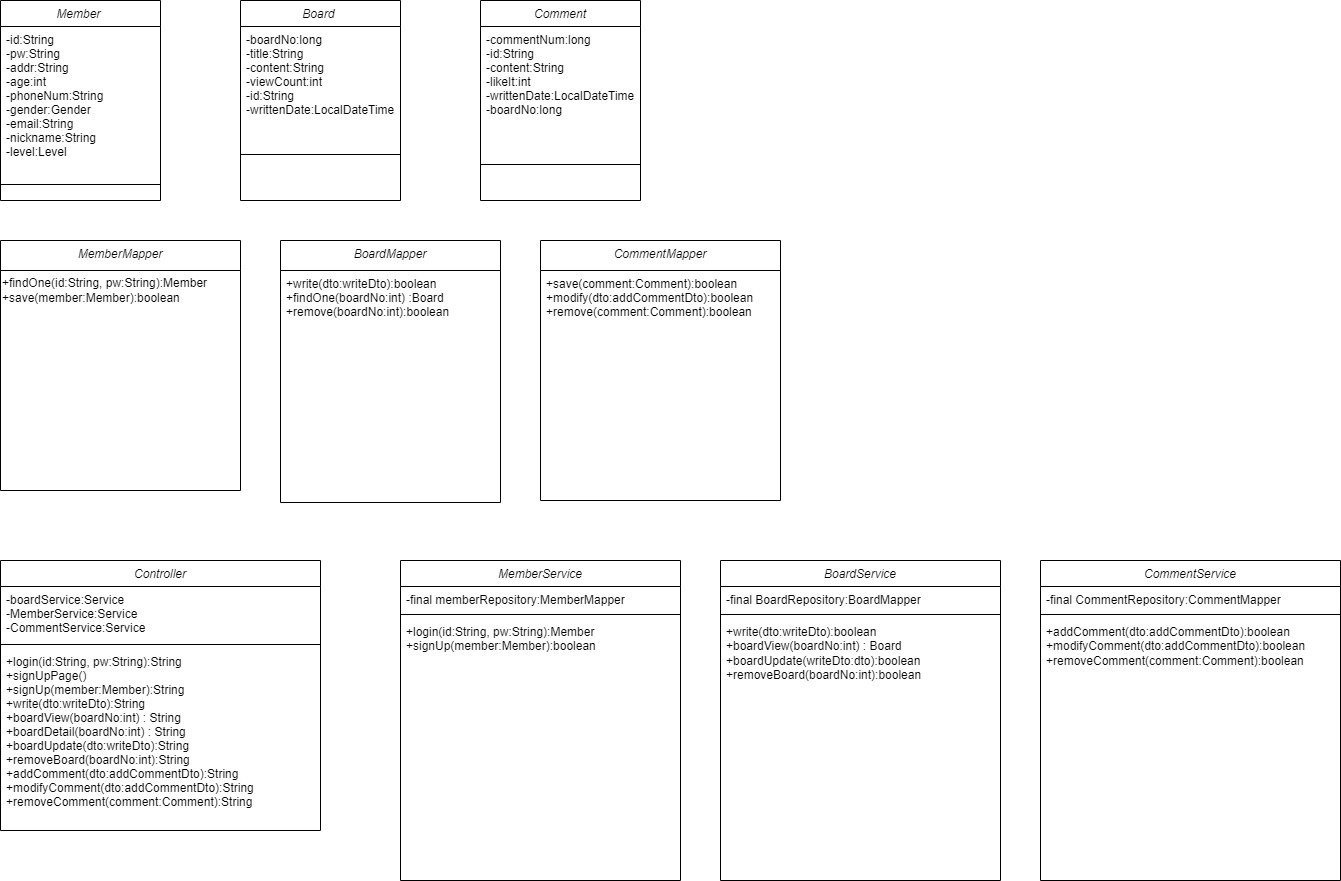

The diagram above was exported from draw.io. Its source (the exported page's mxGraphModel, read from the mxfile embedded in the PNG):
<mxGraphModel dx="701" dy="579" grid="1" gridSize="10" guides="1" tooltips="1" connect="1" arrows="1" fold="1" page="1" pageScale="1" pageWidth="827" pageHeight="1169" math="0" shadow="0">
  <root>
    <mxCell id="WIyWlLk6GJQsqaUBKTNV-0" />
    <mxCell id="WIyWlLk6GJQsqaUBKTNV-1" parent="WIyWlLk6GJQsqaUBKTNV-0" />
    <mxCell id="zkfFHV4jXpPFQw0GAbJ--0" value="Member " style="swimlane;fontStyle=2;align=center;verticalAlign=top;childLayout=stackLayout;horizontal=1;startSize=26;horizontalStack=0;resizeParent=1;resizeLast=0;collapsible=1;marginBottom=0;rounded=0;shadow=0;strokeWidth=1;" parent="WIyWlLk6GJQsqaUBKTNV-1" vertex="1">
      <mxGeometry x="40" y="40" width="160" height="200" as="geometry">
        <mxRectangle x="230" y="140" width="160" height="26" as="alternateBounds" />
      </mxGeometry>
    </mxCell>
    <mxCell id="zkfFHV4jXpPFQw0GAbJ--3" value="-id:String&#10;-pw:String&#10;-addr:String&#10;-age:int&#10;-phoneNum:String&#10;-gender:Gender&#10;-email:String&#10;-nickname:String&#10;-level:Level&#10;&#10;" style="text;align=left;verticalAlign=top;spacingLeft=4;spacingRight=4;overflow=hidden;rotatable=0;points=[[0,0.5],[1,0.5]];portConstraint=eastwest;rounded=0;shadow=0;html=0;" parent="zkfFHV4jXpPFQw0GAbJ--0" vertex="1">
      <mxGeometry y="26" width="160" height="154" as="geometry" />
    </mxCell>
    <mxCell id="zkfFHV4jXpPFQw0GAbJ--4" value="" style="line;html=1;strokeWidth=1;align=left;verticalAlign=middle;spacingTop=-1;spacingLeft=3;spacingRight=3;rotatable=0;labelPosition=right;points=[];portConstraint=eastwest;" parent="zkfFHV4jXpPFQw0GAbJ--0" vertex="1">
      <mxGeometry y="180" width="160" height="8" as="geometry" />
    </mxCell>
    <mxCell id="zm4TrLpFN1Y2SSirj2vK-2" value="Board " style="swimlane;fontStyle=2;align=center;verticalAlign=top;childLayout=stackLayout;horizontal=1;startSize=26;horizontalStack=0;resizeParent=1;resizeLast=0;collapsible=1;marginBottom=0;rounded=0;shadow=0;strokeWidth=1;" parent="WIyWlLk6GJQsqaUBKTNV-1" vertex="1">
      <mxGeometry x="280" y="40" width="160" height="200" as="geometry">
        <mxRectangle x="230" y="140" width="160" height="26" as="alternateBounds" />
      </mxGeometry>
    </mxCell>
    <mxCell id="zm4TrLpFN1Y2SSirj2vK-3" value="-boardNo:long&#10;-title:String&#10;-content:String&#10;-viewCount:int&#10;-id:String&#10;-writtenDate:LocalDateTime" style="text;align=left;verticalAlign=top;spacingLeft=4;spacingRight=4;overflow=hidden;rotatable=0;points=[[0,0.5],[1,0.5]];portConstraint=eastwest;rounded=0;shadow=0;html=0;" parent="zm4TrLpFN1Y2SSirj2vK-2" vertex="1">
      <mxGeometry y="26" width="160" height="124" as="geometry" />
    </mxCell>
    <mxCell id="zm4TrLpFN1Y2SSirj2vK-4" value="" style="line;html=1;strokeWidth=1;align=left;verticalAlign=middle;spacingTop=-1;spacingLeft=3;spacingRight=3;rotatable=0;labelPosition=right;points=[];portConstraint=eastwest;" parent="zm4TrLpFN1Y2SSirj2vK-2" vertex="1">
      <mxGeometry y="150" width="160" height="8" as="geometry" />
    </mxCell>
    <mxCell id="zm4TrLpFN1Y2SSirj2vK-5" value="Comment" style="swimlane;fontStyle=2;align=center;verticalAlign=top;childLayout=stackLayout;horizontal=1;startSize=26;horizontalStack=0;resizeParent=1;resizeLast=0;collapsible=1;marginBottom=0;rounded=0;shadow=0;strokeWidth=1;" parent="WIyWlLk6GJQsqaUBKTNV-1" vertex="1">
      <mxGeometry x="520" y="40" width="160" height="200" as="geometry">
        <mxRectangle x="230" y="140" width="160" height="26" as="alternateBounds" />
      </mxGeometry>
    </mxCell>
    <mxCell id="zm4TrLpFN1Y2SSirj2vK-6" value="-commentNum:long&#10;-id:String&#10;-content:String&#10;-likeIt:int&#10;-writtenDate:LocalDateTime&#10;-boardNo:long" style="text;align=left;verticalAlign=top;spacingLeft=4;spacingRight=4;overflow=hidden;rotatable=0;points=[[0,0.5],[1,0.5]];portConstraint=eastwest;rounded=0;shadow=0;html=0;" parent="zm4TrLpFN1Y2SSirj2vK-5" vertex="1">
      <mxGeometry y="26" width="160" height="134" as="geometry" />
    </mxCell>
    <mxCell id="zm4TrLpFN1Y2SSirj2vK-7" value="" style="line;html=1;strokeWidth=1;align=left;verticalAlign=middle;spacingTop=-1;spacingLeft=3;spacingRight=3;rotatable=0;labelPosition=right;points=[];portConstraint=eastwest;" parent="zm4TrLpFN1Y2SSirj2vK-5" vertex="1">
      <mxGeometry y="160" width="160" height="8" as="geometry" />
    </mxCell>
    <mxCell id="zm4TrLpFN1Y2SSirj2vK-11" value="Controller" style="swimlane;fontStyle=2;align=center;verticalAlign=top;childLayout=stackLayout;horizontal=1;startSize=26;horizontalStack=0;resizeParent=1;resizeLast=0;collapsible=1;marginBottom=0;rounded=0;shadow=0;strokeWidth=1;" parent="WIyWlLk6GJQsqaUBKTNV-1" vertex="1">
      <mxGeometry x="40" y="600" width="320" height="270" as="geometry">
        <mxRectangle x="230" y="140" width="160" height="26" as="alternateBounds" />
      </mxGeometry>
    </mxCell>
    <mxCell id="zm4TrLpFN1Y2SSirj2vK-12" value="-boardService:Service&#10;-MemberService:Service&#10;-CommentService:Service&#10;" style="text;align=left;verticalAlign=top;spacingLeft=4;spacingRight=4;overflow=hidden;rotatable=0;points=[[0,0.5],[1,0.5]];portConstraint=eastwest;rounded=0;shadow=0;html=0;" parent="zm4TrLpFN1Y2SSirj2vK-11" vertex="1">
      <mxGeometry y="26" width="320" height="54" as="geometry" />
    </mxCell>
    <mxCell id="zm4TrLpFN1Y2SSirj2vK-13" value="" style="line;html=1;strokeWidth=1;align=left;verticalAlign=middle;spacingTop=-1;spacingLeft=3;spacingRight=3;rotatable=0;labelPosition=right;points=[];portConstraint=eastwest;" parent="zm4TrLpFN1Y2SSirj2vK-11" vertex="1">
      <mxGeometry y="80" width="320" height="8" as="geometry" />
    </mxCell>
    <mxCell id="zm4TrLpFN1Y2SSirj2vK-26" value="+login(id:String, pw:String):String&#10;+signUpPage()&#10;+signUp(member:Member):String&#10;+write(dto:writeDto):String&#10;+boardView(boardNo:int) : String&#10;+boardDetail(boardNo:int) : String&#10;+boardUpdate(dto:writeDto):String&#10;+removeBoard(boardNo:int):String&#10;+addComment(dto:addCommentDto):String&#10;+modifyComment(dto:addCommentDto):String&#10;+removeComment(comment:Comment):String" style="text;align=left;verticalAlign=top;spacingLeft=4;spacingRight=4;overflow=hidden;rotatable=0;points=[[0,0.5],[1,0.5]];portConstraint=eastwest;rounded=0;shadow=0;html=0;" parent="zm4TrLpFN1Y2SSirj2vK-11" vertex="1">
      <mxGeometry y="88" width="320" height="182" as="geometry" />
    </mxCell>
    <mxCell id="zm4TrLpFN1Y2SSirj2vK-14" value="MemberService" style="swimlane;fontStyle=2;align=center;verticalAlign=top;childLayout=stackLayout;horizontal=1;startSize=26;horizontalStack=0;resizeParent=1;resizeLast=0;collapsible=1;marginBottom=0;rounded=0;shadow=0;strokeWidth=1;" parent="WIyWlLk6GJQsqaUBKTNV-1" vertex="1">
      <mxGeometry x="440" y="600" width="280" height="320" as="geometry">
        <mxRectangle x="230" y="140" width="160" height="26" as="alternateBounds" />
      </mxGeometry>
    </mxCell>
    <mxCell id="zm4TrLpFN1Y2SSirj2vK-15" value="-final memberRepository:MemberMapper&#10;" style="text;align=left;verticalAlign=top;spacingLeft=4;spacingRight=4;overflow=hidden;rotatable=0;points=[[0,0.5],[1,0.5]];portConstraint=eastwest;rounded=0;shadow=0;html=0;whiteSpace=wrap;" parent="zm4TrLpFN1Y2SSirj2vK-14" vertex="1">
      <mxGeometry y="26" width="280" height="24" as="geometry" />
    </mxCell>
    <mxCell id="zm4TrLpFN1Y2SSirj2vK-16" value="" style="line;html=1;strokeWidth=1;align=left;verticalAlign=middle;spacingTop=-1;spacingLeft=3;spacingRight=3;rotatable=0;labelPosition=right;points=[];portConstraint=eastwest;" parent="zm4TrLpFN1Y2SSirj2vK-14" vertex="1">
      <mxGeometry y="50" width="280" height="8" as="geometry" />
    </mxCell>
    <mxCell id="zm4TrLpFN1Y2SSirj2vK-27" value="+login(id:String, pw:String):Member&#10;+signUp(member:Member):boolean&#10;" style="text;align=left;verticalAlign=top;spacingLeft=4;spacingRight=4;overflow=hidden;rotatable=0;points=[[0,0.5],[1,0.5]];portConstraint=eastwest;rounded=0;shadow=0;html=0;whiteSpace=wrap;" parent="zm4TrLpFN1Y2SSirj2vK-14" vertex="1">
      <mxGeometry y="58" width="280" height="222" as="geometry" />
    </mxCell>
    <mxCell id="zm4TrLpFN1Y2SSirj2vK-17" value="MemberMapper" style="swimlane;fontStyle=2;align=center;verticalAlign=top;childLayout=stackLayout;horizontal=1;startSize=30;horizontalStack=0;resizeParent=1;resizeLast=0;collapsible=1;marginBottom=0;rounded=0;shadow=0;strokeWidth=1;" parent="WIyWlLk6GJQsqaUBKTNV-1" vertex="1">
      <mxGeometry x="40" y="280" width="240" height="250" as="geometry">
        <mxRectangle x="230" y="140" width="160" height="26" as="alternateBounds" />
      </mxGeometry>
    </mxCell>
    <mxCell id="zm4TrLpFN1Y2SSirj2vK-28" value="+findOne(id:String, pw:String):Member&lt;br&gt;+save(member:Member):boolean" style="text;html=1;align=left;verticalAlign=middle;resizable=0;points=[];autosize=1;strokeColor=none;fillColor=none;" parent="zm4TrLpFN1Y2SSirj2vK-17" vertex="1">
      <mxGeometry y="30" width="240" height="40" as="geometry" />
    </mxCell>
    <mxCell id="zm4TrLpFN1Y2SSirj2vK-20" value="BoardMapper" style="swimlane;fontStyle=2;align=center;verticalAlign=top;childLayout=stackLayout;horizontal=1;startSize=30;horizontalStack=0;resizeParent=1;resizeLast=0;collapsible=1;marginBottom=0;rounded=0;shadow=0;strokeWidth=1;" parent="WIyWlLk6GJQsqaUBKTNV-1" vertex="1">
      <mxGeometry x="320" y="280" width="220" height="262" as="geometry">
        <mxRectangle x="230" y="140" width="160" height="26" as="alternateBounds" />
      </mxGeometry>
    </mxCell>
    <mxCell id="zm4TrLpFN1Y2SSirj2vK-32" value="+write(dto:writeDto):boolean&#10;+findOne(boardNo:int) :Board&#10;+remove(boardNo:int):boolean" style="text;align=left;verticalAlign=top;spacingLeft=4;spacingRight=4;overflow=hidden;rotatable=0;points=[[0,0.5],[1,0.5]];portConstraint=eastwest;rounded=0;shadow=0;html=0;" parent="zm4TrLpFN1Y2SSirj2vK-20" vertex="1">
      <mxGeometry y="30" width="220" height="172" as="geometry" />
    </mxCell>
    <mxCell id="zm4TrLpFN1Y2SSirj2vK-22" value="CommentMapper" style="swimlane;fontStyle=2;align=center;verticalAlign=top;childLayout=stackLayout;horizontal=1;startSize=30;horizontalStack=0;resizeParent=1;resizeLast=0;collapsible=1;marginBottom=0;rounded=0;shadow=0;strokeWidth=1;" parent="WIyWlLk6GJQsqaUBKTNV-1" vertex="1">
      <mxGeometry x="580" y="280" width="240" height="260" as="geometry">
        <mxRectangle x="230" y="140" width="160" height="26" as="alternateBounds" />
      </mxGeometry>
    </mxCell>
    <mxCell id="zm4TrLpFN1Y2SSirj2vK-41" value="+save(comment:Comment):boolean&#10;+modify(dto:addCommentDto):boolean&#10;+remove(comment:Comment):boolean" style="text;align=left;verticalAlign=top;spacingLeft=4;spacingRight=4;overflow=hidden;rotatable=0;points=[[0,0.5],[1,0.5]];portConstraint=eastwest;rounded=0;shadow=0;html=0;" parent="zm4TrLpFN1Y2SSirj2vK-22" vertex="1">
      <mxGeometry y="30" width="240" height="172" as="geometry" />
    </mxCell>
    <mxCell id="zm4TrLpFN1Y2SSirj2vK-33" value="BoardService" style="swimlane;fontStyle=2;align=center;verticalAlign=top;childLayout=stackLayout;horizontal=1;startSize=26;horizontalStack=0;resizeParent=1;resizeLast=0;collapsible=1;marginBottom=0;rounded=0;shadow=0;strokeWidth=1;" parent="WIyWlLk6GJQsqaUBKTNV-1" vertex="1">
      <mxGeometry x="760" y="600" width="280" height="320" as="geometry">
        <mxRectangle x="230" y="140" width="160" height="26" as="alternateBounds" />
      </mxGeometry>
    </mxCell>
    <mxCell id="zm4TrLpFN1Y2SSirj2vK-34" value="-final BoardRepository:BoardMapper&#10;" style="text;align=left;verticalAlign=top;spacingLeft=4;spacingRight=4;overflow=hidden;rotatable=0;points=[[0,0.5],[1,0.5]];portConstraint=eastwest;rounded=0;shadow=0;html=0;whiteSpace=wrap;" parent="zm4TrLpFN1Y2SSirj2vK-33" vertex="1">
      <mxGeometry y="26" width="280" height="24" as="geometry" />
    </mxCell>
    <mxCell id="zm4TrLpFN1Y2SSirj2vK-35" value="" style="line;html=1;strokeWidth=1;align=left;verticalAlign=middle;spacingTop=-1;spacingLeft=3;spacingRight=3;rotatable=0;labelPosition=right;points=[];portConstraint=eastwest;" parent="zm4TrLpFN1Y2SSirj2vK-33" vertex="1">
      <mxGeometry y="50" width="280" height="8" as="geometry" />
    </mxCell>
    <mxCell id="zm4TrLpFN1Y2SSirj2vK-36" value="+write(dto:writeDto):boolean&#10;+boardView(boardNo:int) : Board&#10;+boardUpdate(writeDto:dto):boolean&#10;+removeBoard(boardNo:int):boolean" style="text;align=left;verticalAlign=top;spacingLeft=4;spacingRight=4;overflow=hidden;rotatable=0;points=[[0,0.5],[1,0.5]];portConstraint=eastwest;rounded=0;shadow=0;html=0;whiteSpace=wrap;" parent="zm4TrLpFN1Y2SSirj2vK-33" vertex="1">
      <mxGeometry y="58" width="280" height="222" as="geometry" />
    </mxCell>
    <mxCell id="zm4TrLpFN1Y2SSirj2vK-37" value="CommentService" style="swimlane;fontStyle=2;align=center;verticalAlign=top;childLayout=stackLayout;horizontal=1;startSize=26;horizontalStack=0;resizeParent=1;resizeLast=0;collapsible=1;marginBottom=0;rounded=0;shadow=0;strokeWidth=1;" parent="WIyWlLk6GJQsqaUBKTNV-1" vertex="1">
      <mxGeometry x="1080" y="600" width="300" height="320" as="geometry">
        <mxRectangle x="230" y="140" width="160" height="26" as="alternateBounds" />
      </mxGeometry>
    </mxCell>
    <mxCell id="zm4TrLpFN1Y2SSirj2vK-38" value="-final CommentRepository:CommentMapper" style="text;align=left;verticalAlign=top;spacingLeft=4;spacingRight=4;overflow=hidden;rotatable=0;points=[[0,0.5],[1,0.5]];portConstraint=eastwest;rounded=0;shadow=0;html=0;whiteSpace=wrap;" parent="zm4TrLpFN1Y2SSirj2vK-37" vertex="1">
      <mxGeometry y="26" width="300" height="24" as="geometry" />
    </mxCell>
    <mxCell id="zm4TrLpFN1Y2SSirj2vK-39" value="" style="line;html=1;strokeWidth=1;align=left;verticalAlign=middle;spacingTop=-1;spacingLeft=3;spacingRight=3;rotatable=0;labelPosition=right;points=[];portConstraint=eastwest;" parent="zm4TrLpFN1Y2SSirj2vK-37" vertex="1">
      <mxGeometry y="50" width="300" height="8" as="geometry" />
    </mxCell>
    <mxCell id="zm4TrLpFN1Y2SSirj2vK-40" value="+addComment(dto:addCommentDto):boolean&#10;+modifyComment(dto:addCommentDto):boolean&#10;+removeComment(comment:Comment):boolean&#10;" style="text;align=left;verticalAlign=top;spacingLeft=4;spacingRight=4;overflow=hidden;rotatable=0;points=[[0,0.5],[1,0.5]];portConstraint=eastwest;rounded=0;shadow=0;html=0;whiteSpace=wrap;" parent="zm4TrLpFN1Y2SSirj2vK-37" vertex="1">
      <mxGeometry y="58" width="300" height="222" as="geometry" />
    </mxCell>
  </root>
</mxGraphModel>